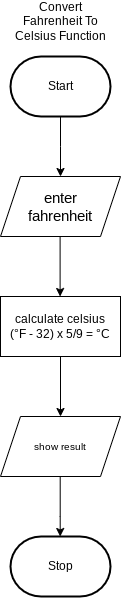

The diagram above was exported from draw.io. Its source (the exported page's mxGraphModel, read from the mxfile embedded in the PNG):
<mxGraphModel dx="766" dy="613" grid="1" gridSize="10" guides="1" tooltips="1" connect="1" arrows="1" fold="1" page="1" pageScale="1" pageWidth="850" pageHeight="1100" math="0" shadow="0">
  <root>
    <mxCell id="0" />
    <mxCell id="1" parent="0" />
    <mxCell id="25" style="edgeStyle=orthogonalEdgeStyle;html=1;rounded=0;verticalAlign=middle;" edge="1" parent="1" source="26">
      <mxGeometry relative="1" as="geometry">
        <mxPoint x="310" y="460" as="targetPoint" />
      </mxGeometry>
    </mxCell>
    <mxCell id="26" value="Start" style="strokeWidth=2;html=1;shape=mxgraph.flowchart.terminator;whiteSpace=wrap;" vertex="1" parent="1">
      <mxGeometry x="260" y="340" width="100" height="60" as="geometry" />
    </mxCell>
    <mxCell id="27" value="Convert Fahrenheit To Celsius Function" style="text;strokeColor=none;align=center;fillColor=none;html=1;verticalAlign=middle;whiteSpace=wrap;rounded=0;" vertex="1" parent="1">
      <mxGeometry x="260" y="290" width="100" height="30" as="geometry" />
    </mxCell>
    <mxCell id="28" style="edgeStyle=orthogonalEdgeStyle;html=1;rounded=0;verticalAlign=middle;" edge="1" parent="1">
      <mxGeometry relative="1" as="geometry">
        <mxPoint x="309.6" y="520" as="sourcePoint" />
        <mxPoint x="309.6" y="580" as="targetPoint" />
      </mxGeometry>
    </mxCell>
    <mxCell id="29" value="&lt;span style=&quot;background-color: transparent;&quot;&gt;calculate celsius&lt;/span&gt;&lt;div&gt;&lt;span style=&quot;background-color: transparent;&quot;&gt;&lt;span style=&quot;font-size: 12px;&quot;&gt;(°F - 32) x 5/9 = °C&lt;/span&gt;&lt;/span&gt;&lt;/div&gt;" style="whiteSpace=wrap;html=1;" vertex="1" parent="1">
      <mxGeometry x="250" y="580" width="120" height="60" as="geometry" />
    </mxCell>
    <mxCell id="30" style="edgeStyle=orthogonalEdgeStyle;html=1;rounded=0;verticalAlign=middle;" edge="1" parent="1">
      <mxGeometry relative="1" as="geometry">
        <mxPoint x="310" y="640" as="sourcePoint" />
        <mxPoint x="310" y="700" as="targetPoint" />
      </mxGeometry>
    </mxCell>
    <mxCell id="31" value="Stop" style="strokeWidth=2;html=1;shape=mxgraph.flowchart.terminator;whiteSpace=wrap;" vertex="1" parent="1">
      <mxGeometry x="260" y="820" width="100" height="60" as="geometry" />
    </mxCell>
    <mxCell id="32" style="edgeStyle=orthogonalEdgeStyle;html=1;rounded=0;verticalAlign=middle;" edge="1" parent="1">
      <mxGeometry relative="1" as="geometry">
        <mxPoint x="309.7" y="760" as="sourcePoint" />
        <mxPoint x="309.7" y="820" as="targetPoint" />
        <Array as="points">
          <mxPoint x="309.7" y="800" />
          <mxPoint x="309.7" y="800" />
        </Array>
      </mxGeometry>
    </mxCell>
    <mxCell id="33" value="&lt;font style=&quot;font-size: 15px;&quot;&gt;enter&lt;/font&gt;&lt;div&gt;&lt;font style=&quot;font-size: 15px;&quot;&gt;fahrenheit&lt;/font&gt;&lt;/div&gt;" style="shape=parallelogram;perimeter=parallelogramPerimeter;whiteSpace=wrap;html=1;fixedSize=1;strokeColor=#000000;" vertex="1" parent="1">
      <mxGeometry x="250" y="460" width="120" height="60" as="geometry" />
    </mxCell>
    <mxCell id="34" value="&lt;span style=&quot;font-size: 10px;&quot;&gt;show result&lt;/span&gt;" style="shape=parallelogram;perimeter=parallelogramPerimeter;whiteSpace=wrap;html=1;fixedSize=1;" vertex="1" parent="1">
      <mxGeometry x="250" y="700" width="120" height="60" as="geometry" />
    </mxCell>
  </root>
</mxGraphModel>